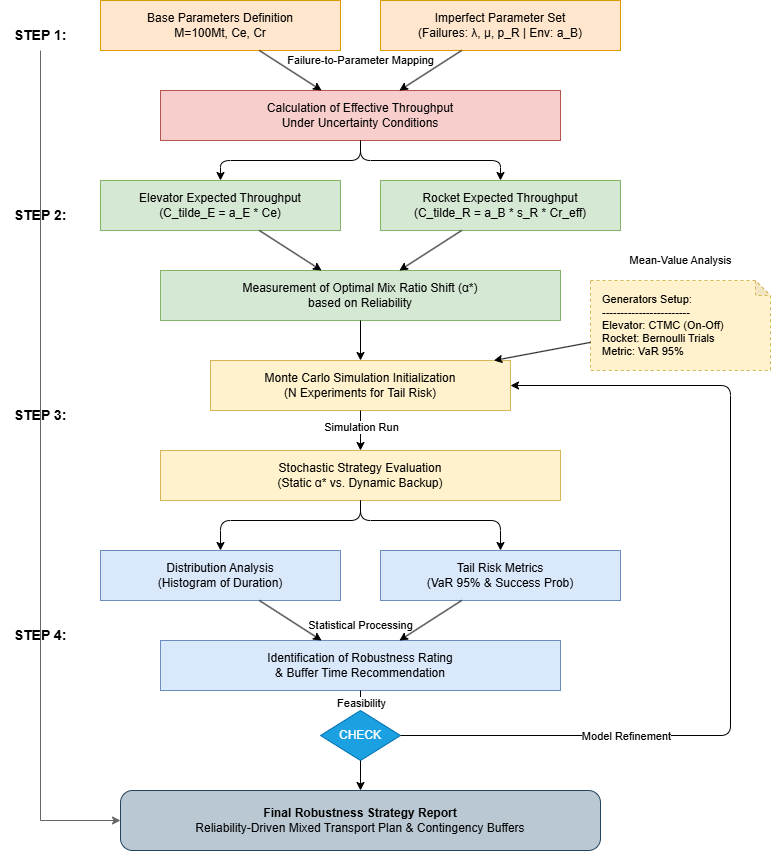

The diagram above was exported from draw.io. Its source (the exported page's mxGraphModel, read from the mxfile embedded in the PNG):
<mxGraphModel dx="1213" dy="722" grid="1" gridSize="10" guides="1" tooltips="1" connect="1" arrows="1" fold="1" page="1" pageScale="1" pageWidth="827" pageHeight="1169" math="0" shadow="0">
  <root>
    <mxCell id="0" />
    <mxCell id="1" parent="0" />
    <mxCell id="lbl_s1" parent="1" style="text;html=1;strokeColor=none;fillColor=none;align=center;verticalAlign=middle;whiteSpace=wrap;rounded=0;fontSize=14;" value="&lt;b&gt;STEP 1:&lt;/b&gt;" vertex="1">
      <mxGeometry height="30" width="80" x="20" y="60" as="geometry" />
    </mxCell>
    <mxCell id="lbl_s2" parent="1" style="text;html=1;strokeColor=none;fillColor=none;align=center;verticalAlign=middle;whiteSpace=wrap;rounded=0;fontSize=14;" value="&lt;b&gt;STEP 2:&lt;/b&gt;" vertex="1">
      <mxGeometry height="30" width="80" x="20" y="240" as="geometry" />
    </mxCell>
    <mxCell id="lbl_s3" parent="1" style="text;html=1;strokeColor=none;fillColor=none;align=center;verticalAlign=middle;whiteSpace=wrap;rounded=0;fontSize=14;" value="&lt;b&gt;STEP 3:&lt;/b&gt;" vertex="1">
      <mxGeometry height="30" width="80" x="20" y="440" as="geometry" />
    </mxCell>
    <mxCell id="lbl_s4" parent="1" style="text;html=1;strokeColor=none;fillColor=none;align=center;verticalAlign=middle;whiteSpace=wrap;rounded=0;fontSize=14;" value="&lt;b&gt;STEP 4:&lt;/b&gt;" vertex="1">
      <mxGeometry height="30" width="80" x="20" y="660" as="geometry" />
    </mxCell>
    <mxCell id="guide_line" edge="1" parent="1" style="endArrow=classic;html=1;rounded=0;entryX=0;entryY=0.5;entryDx=0;entryDy=0;strokeColor=#666666;" target="final_box" value="">
      <mxGeometry height="50" relative="1" width="50" as="geometry">
        <Array as="points">
          <mxPoint x="60" y="860" />
        </Array>
        <mxPoint x="60" y="90" as="sourcePoint" />
        <mxPoint x="60" y="850" as="targetPoint" />
      </mxGeometry>
    </mxCell>
    <mxCell id="s1_left" parent="1" style="rounded=0;whiteSpace=wrap;html=1;fillColor=#ffe6cc;strokeColor=#d79b00;fontColor=#000000;" value="Base Parameters Definition&#10;M=100Mt, Ce, Cr" vertex="1">
      <mxGeometry height="50" width="240" x="120" y="40" as="geometry" />
    </mxCell>
    <mxCell id="s1_right" parent="1" style="rounded=0;whiteSpace=wrap;html=1;fillColor=#ffe6cc;strokeColor=#d79b00;fontColor=#000000;" value="Imperfect Parameter Set&#10;(Failures: λ, μ, p_R | Env: a_B)" vertex="1">
      <mxGeometry height="50" width="240" x="400" y="40" as="geometry" />
    </mxCell>
    <mxCell id="txt_s1" parent="1" style="text;html=1;align=center;verticalAlign=middle;resizable=0;points=[];autosize=1;strokeColor=none;fillColor=none;fontSize=11;" value="Failure-to-Parameter Mapping" vertex="1">
      <mxGeometry height="20" width="180" x="290" y="90" as="geometry" />
    </mxCell>
    <mxCell id="s1_center" parent="1" style="rounded=0;whiteSpace=wrap;html=1;fillColor=#f8cecc;strokeColor=#b85450;fontColor=#000000;" value="Calculation of Effective Throughput&#10;Under Uncertainty Conditions" vertex="1">
      <mxGeometry height="50" width="400" x="180" y="130" as="geometry" />
    </mxCell>
    <mxCell id="a1" edge="1" parent="1" source="s1_left" target="s1_center">
      <mxGeometry relative="1" as="geometry" />
    </mxCell>
    <mxCell id="a2" edge="1" parent="1" source="s1_right" target="s1_center">
      <mxGeometry relative="1" as="geometry" />
    </mxCell>
    <mxCell id="a_s1_s2" edge="1" parent="1" source="s1_center" target="s2_left">
      <mxGeometry relative="1" as="geometry">
        <Array as="points">
          <mxPoint x="380" y="200" />
          <mxPoint x="240" y="200" />
        </Array>
      </mxGeometry>
    </mxCell>
    <mxCell id="a_s1_s2b" edge="1" parent="1" source="s1_center" target="s2_right">
      <mxGeometry relative="1" as="geometry">
        <Array as="points">
          <mxPoint x="380" y="200" />
          <mxPoint x="520" y="200" />
        </Array>
      </mxGeometry>
    </mxCell>
    <mxCell id="s2_left" parent="1" style="rounded=0;whiteSpace=wrap;html=1;fillColor=#d5e8d4;strokeColor=#82b366;fontColor=#000000;" value="Elevator Expected Throughput&#10;(C_tilde_E = a_E * Ce)" vertex="1">
      <mxGeometry height="50" width="240" x="120" y="220" as="geometry" />
    </mxCell>
    <mxCell id="s2_right" parent="1" style="rounded=0;whiteSpace=wrap;html=1;fillColor=#d5e8d4;strokeColor=#82b366;fontColor=#000000;" value="Rocket Expected Throughput&#10;(C_tilde_R = a_B * s_R * Cr_eff)" vertex="1">
      <mxGeometry height="50" width="240" x="400" y="220" as="geometry" />
    </mxCell>
    <mxCell id="txt_s2" parent="1" style="text;html=1;align=center;verticalAlign=middle;resizable=0;points=[];autosize=1;strokeColor=none;fillColor=none;fontSize=11;" value="Mean-Value Analysis" vertex="1">
      <mxGeometry height="20" width="120" x="640" y="290" as="geometry" />
    </mxCell>
    <mxCell id="s2_center" parent="1" style="rounded=0;whiteSpace=wrap;html=1;fillColor=#d5e8d4;strokeColor=#82b366;fontColor=#000000;" value="Measurement of Optimal Mix Ratio Shift (α*)&#10;based on Reliability" vertex="1">
      <mxGeometry height="50" width="400" x="180" y="310" as="geometry" />
    </mxCell>
    <mxCell id="a3" edge="1" parent="1" source="s2_left" target="s2_center">
      <mxGeometry relative="1" as="geometry" />
    </mxCell>
    <mxCell id="a4" edge="1" parent="1" source="s2_right" target="s2_center">
      <mxGeometry relative="1" as="geometry" />
    </mxCell>
    <mxCell id="a_s2_s3" edge="1" parent="1" source="s2_center" target="s3_top">
      <mxGeometry relative="1" as="geometry" />
    </mxCell>
    <mxCell id="s3_top" parent="1" style="rounded=0;whiteSpace=wrap;html=1;fillColor=#fff2cc;strokeColor=#d6b656;fontColor=#000000;" value="Monte Carlo Simulation Initialization&#10;(N Experiments for Tail Risk)" vertex="1">
      <mxGeometry height="50" width="300" x="230" y="400" as="geometry" />
    </mxCell>
    <mxCell id="s3_side" parent="1" style="shape=note;whiteSpace=wrap;html=1;backgroundOutline=1;darkOpacity=0.05;fillColor=#fff2cc;strokeColor=#d6b656;size=15;align=left;spacingLeft=10;dashed=1;fontSize=11;" value="Generators Setup:&#10;------------------------&#10;Elevator: CTMC (On-Off)&#10;Rocket: Bernoulli Trials&#10;Metric: VaR 95%" vertex="1">
      <mxGeometry height="90" width="180" x="610" y="320" as="geometry" />
    </mxCell>
    <mxCell id="a_side" edge="1" parent="1" source="s3_side" target="s3_top">
      <mxGeometry relative="1" as="geometry">
        <mxPoint x="550" y="440" as="sourcePoint" />
        <mxPoint x="530" y="440" as="targetPoint" />
      </mxGeometry>
    </mxCell>
    <mxCell id="s3_bottom" parent="1" style="rounded=0;whiteSpace=wrap;html=1;fillColor=#fff2cc;strokeColor=#d6b656;fontColor=#000000;" value="Stochastic Strategy Evaluation&#10;(Static α* vs. Dynamic Backup)" vertex="1">
      <mxGeometry height="50" width="400" x="180" y="490" as="geometry" />
    </mxCell>
    <mxCell id="a_s3_int" edge="1" parent="1" source="s3_top" target="s3_bottom">
      <mxGeometry relative="1" as="geometry" />
    </mxCell>
    <mxCell id="txt_s3" connectable="0" parent="a_s3_int" style="edgeLabel;html=1;align=center;verticalAlign=middle;resizable=0;points=[];" value="Simulation Run" vertex="1">
      <mxGeometry relative="1" x="-0.2" as="geometry">
        <mxPoint as="offset" />
      </mxGeometry>
    </mxCell>
    <mxCell id="a_s3_s4a" edge="1" parent="1" source="s3_bottom" target="s4_left">
      <mxGeometry relative="1" as="geometry">
        <Array as="points">
          <mxPoint x="380" y="560" />
          <mxPoint x="240" y="560" />
        </Array>
      </mxGeometry>
    </mxCell>
    <mxCell id="a_s3_s4b" edge="1" parent="1" source="s3_bottom" target="s4_right">
      <mxGeometry relative="1" as="geometry">
        <Array as="points">
          <mxPoint x="380" y="560" />
          <mxPoint x="520" y="560" />
        </Array>
      </mxGeometry>
    </mxCell>
    <mxCell id="s4_left" parent="1" style="rounded=0;whiteSpace=wrap;html=1;fillColor=#dae8fc;strokeColor=#6c8ebf;fontColor=#000000;" value="Distribution Analysis&#10;(Histogram of Duration)" vertex="1">
      <mxGeometry height="50" width="240" x="120" y="590" as="geometry" />
    </mxCell>
    <mxCell id="s4_right" parent="1" style="rounded=0;whiteSpace=wrap;html=1;fillColor=#dae8fc;strokeColor=#6c8ebf;fontColor=#000000;" value="Tail Risk Metrics&#10;(VaR 95% &amp; Success Prob)" vertex="1">
      <mxGeometry height="50" width="240" x="400" y="590" as="geometry" />
    </mxCell>
    <mxCell id="s4_center" parent="1" style="rounded=0;whiteSpace=wrap;html=1;fillColor=#dae8fc;strokeColor=#6c8ebf;fontColor=#000000;" value="Identification of Robustness Rating&#10;&amp; Buffer Time Recommendation" vertex="1">
      <mxGeometry height="50" width="400" x="180" y="680" as="geometry" />
    </mxCell>
    <mxCell id="a_s4_1" edge="1" parent="1" source="s4_left" target="s4_center">
      <mxGeometry relative="1" as="geometry" />
    </mxCell>
    <mxCell id="a_s4_2" edge="1" parent="1" source="s4_right" target="s4_center">
      <mxGeometry relative="1" as="geometry" />
    </mxCell>
    <mxCell id="txt_s4" parent="1" style="text;html=1;align=center;verticalAlign=middle;resizable=0;points=[];autosize=1;strokeColor=none;fillColor=none;fontSize=11;backgroundColor=#ffffff;" value="Statistical Processing" vertex="1">
      <mxGeometry height="20" width="120" x="320" y="655" as="geometry" />
    </mxCell>
    <mxCell id="diamond" parent="1" style="rhombus;whiteSpace=wrap;html=1;fillColor=#1ba1e2;fontColor=#ffffff;strokeColor=#006EAF;" value="CHECK" vertex="1">
      <mxGeometry height="50" width="80" x="340" y="750" as="geometry" />
    </mxCell>
    <mxCell id="a_dia" edge="1" parent="1" source="s4_center" target="diamond">
      <mxGeometry relative="1" as="geometry" />
    </mxCell>
    <mxCell id="txt_dia" connectable="0" parent="a_dia" style="edgeLabel;html=1;align=center;verticalAlign=middle;resizable=0;points=[];" value="Feasibility" vertex="1">
      <mxGeometry relative="1" x="0.2" as="geometry">
        <mxPoint as="offset" />
      </mxGeometry>
    </mxCell>
    <mxCell id="feedback" edge="1" parent="1" source="diamond" target="s3_top">
      <mxGeometry relative="1" as="geometry">
        <Array as="points">
          <mxPoint x="750" y="775" />
          <mxPoint x="750" y="425" />
        </Array>
      </mxGeometry>
    </mxCell>
    <mxCell id="txt_feedback" connectable="0" parent="feedback" style="edgeLabel;html=1;align=center;verticalAlign=middle;resizable=0;points=[];" value="Model Refinement" vertex="1">
      <mxGeometry relative="1" x="-0.5" as="geometry">
        <mxPoint as="offset" />
      </mxGeometry>
    </mxCell>
    <mxCell id="final_box" parent="1" style="rounded=1;whiteSpace=wrap;html=1;fillColor=#bac8d3;strokeColor=#23445d;fontColor=#000000;arcSize=20;" value="&lt;b&gt;Final Robustness Strategy Report&lt;/b&gt;&lt;br&gt;Reliability-Driven Mixed Transport Plan &amp; Contingency Buffers" vertex="1">
      <mxGeometry height="60" width="480" x="140" y="830" as="geometry" />
    </mxCell>
    <mxCell id="a_final" edge="1" parent="1" source="diamond" target="final_box">
      <mxGeometry relative="1" as="geometry" />
    </mxCell>
  </root>
</mxGraphModel>